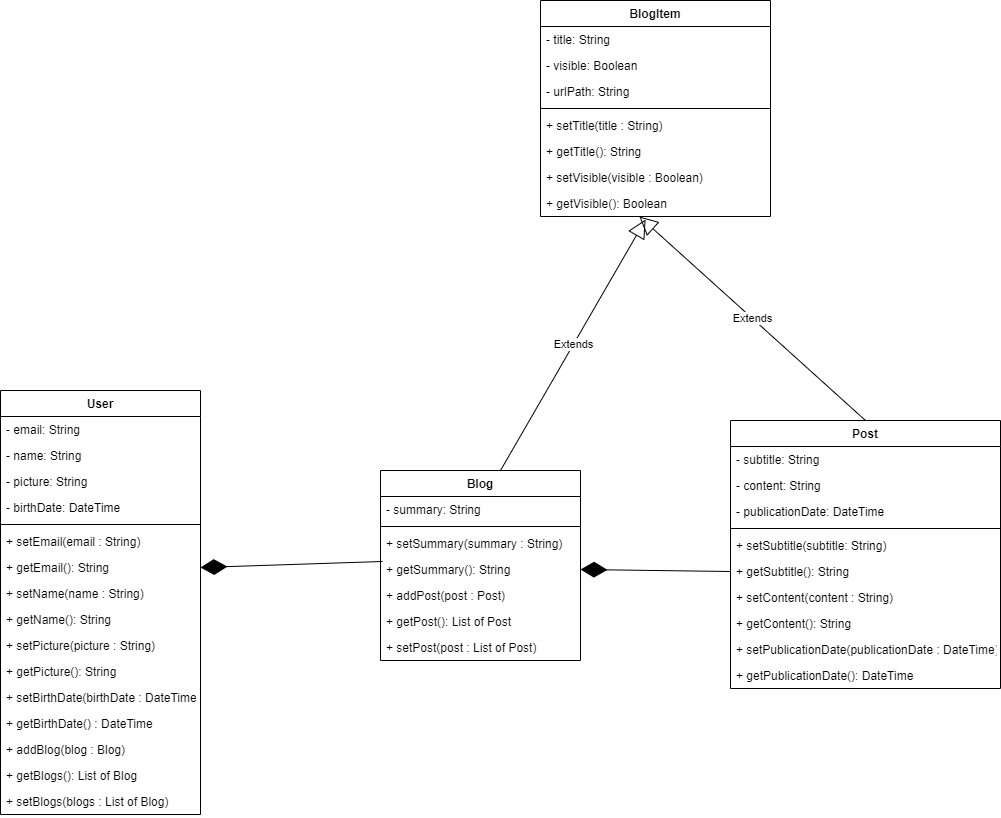

The diagram above was exported from draw.io. Its source (the exported page's mxGraphModel, read from the mxfile embedded in the PNG):
<mxGraphModel dx="2249" dy="1874" grid="1" gridSize="10" guides="1" tooltips="1" connect="1" arrows="1" fold="1" page="1" pageScale="1" pageWidth="827" pageHeight="1169" math="0" shadow="0">
  <root>
    <mxCell id="0" />
    <mxCell id="1" parent="0" />
    <mxCell id="_he0hwu22lashrQfE9ir-1" value="User" style="swimlane;fontStyle=1;align=center;verticalAlign=top;childLayout=stackLayout;horizontal=1;startSize=26;horizontalStack=0;resizeParent=1;resizeParentMax=0;resizeLast=0;collapsible=1;marginBottom=0;" parent="1" vertex="1">
      <mxGeometry x="-210" y="300" width="200" height="424" as="geometry" />
    </mxCell>
    <mxCell id="_he0hwu22lashrQfE9ir-22" value="- email: String" style="text;strokeColor=none;fillColor=none;align=left;verticalAlign=top;spacingLeft=4;spacingRight=4;overflow=hidden;rotatable=0;points=[[0,0.5],[1,0.5]];portConstraint=eastwest;" parent="_he0hwu22lashrQfE9ir-1" vertex="1">
      <mxGeometry y="26" width="200" height="26" as="geometry" />
    </mxCell>
    <mxCell id="_he0hwu22lashrQfE9ir-2" value="- name: String" style="text;strokeColor=none;fillColor=none;align=left;verticalAlign=top;spacingLeft=4;spacingRight=4;overflow=hidden;rotatable=0;points=[[0,0.5],[1,0.5]];portConstraint=eastwest;" parent="_he0hwu22lashrQfE9ir-1" vertex="1">
      <mxGeometry y="52" width="200" height="26" as="geometry" />
    </mxCell>
    <mxCell id="_he0hwu22lashrQfE9ir-23" value="- picture: String&#10;" style="text;strokeColor=none;fillColor=none;align=left;verticalAlign=top;spacingLeft=4;spacingRight=4;overflow=hidden;rotatable=0;points=[[0,0.5],[1,0.5]];portConstraint=eastwest;" parent="_he0hwu22lashrQfE9ir-1" vertex="1">
      <mxGeometry y="78" width="200" height="26" as="geometry" />
    </mxCell>
    <mxCell id="_he0hwu22lashrQfE9ir-21" value="- birthDate: DateTime" style="text;strokeColor=none;fillColor=none;align=left;verticalAlign=top;spacingLeft=4;spacingRight=4;overflow=hidden;rotatable=0;points=[[0,0.5],[1,0.5]];portConstraint=eastwest;" parent="_he0hwu22lashrQfE9ir-1" vertex="1">
      <mxGeometry y="104" width="200" height="26" as="geometry" />
    </mxCell>
    <mxCell id="_he0hwu22lashrQfE9ir-3" value="" style="line;strokeWidth=1;fillColor=none;align=left;verticalAlign=middle;spacingTop=-1;spacingLeft=3;spacingRight=3;rotatable=0;labelPosition=right;points=[];portConstraint=eastwest;" parent="_he0hwu22lashrQfE9ir-1" vertex="1">
      <mxGeometry y="130" width="200" height="8" as="geometry" />
    </mxCell>
    <mxCell id="_he0hwu22lashrQfE9ir-4" value="+ setEmail(email : String)" style="text;strokeColor=none;fillColor=none;align=left;verticalAlign=top;spacingLeft=4;spacingRight=4;overflow=hidden;rotatable=0;points=[[0,0.5],[1,0.5]];portConstraint=eastwest;" parent="_he0hwu22lashrQfE9ir-1" vertex="1">
      <mxGeometry y="138" width="200" height="26" as="geometry" />
    </mxCell>
    <mxCell id="_he0hwu22lashrQfE9ir-5" value="+ getEmail(): String" style="text;strokeColor=none;fillColor=none;align=left;verticalAlign=top;spacingLeft=4;spacingRight=4;overflow=hidden;rotatable=0;points=[[0,0.5],[1,0.5]];portConstraint=eastwest;" parent="_he0hwu22lashrQfE9ir-1" vertex="1">
      <mxGeometry y="164" width="200" height="26" as="geometry" />
    </mxCell>
    <mxCell id="_he0hwu22lashrQfE9ir-24" value="+ setName(name : String)" style="text;strokeColor=none;fillColor=none;align=left;verticalAlign=top;spacingLeft=4;spacingRight=4;overflow=hidden;rotatable=0;points=[[0,0.5],[1,0.5]];portConstraint=eastwest;" parent="_he0hwu22lashrQfE9ir-1" vertex="1">
      <mxGeometry y="190" width="200" height="26" as="geometry" />
    </mxCell>
    <mxCell id="_he0hwu22lashrQfE9ir-25" value="+ getName(): String" style="text;strokeColor=none;fillColor=none;align=left;verticalAlign=top;spacingLeft=4;spacingRight=4;overflow=hidden;rotatable=0;points=[[0,0.5],[1,0.5]];portConstraint=eastwest;" parent="_he0hwu22lashrQfE9ir-1" vertex="1">
      <mxGeometry y="216" width="200" height="26" as="geometry" />
    </mxCell>
    <mxCell id="_he0hwu22lashrQfE9ir-26" value="+ setPicture(picture : String)" style="text;strokeColor=none;fillColor=none;align=left;verticalAlign=top;spacingLeft=4;spacingRight=4;overflow=hidden;rotatable=0;points=[[0,0.5],[1,0.5]];portConstraint=eastwest;" parent="_he0hwu22lashrQfE9ir-1" vertex="1">
      <mxGeometry y="242" width="200" height="26" as="geometry" />
    </mxCell>
    <mxCell id="_he0hwu22lashrQfE9ir-27" value="+ getPicture(): String" style="text;strokeColor=none;fillColor=none;align=left;verticalAlign=top;spacingLeft=4;spacingRight=4;overflow=hidden;rotatable=0;points=[[0,0.5],[1,0.5]];portConstraint=eastwest;" parent="_he0hwu22lashrQfE9ir-1" vertex="1">
      <mxGeometry y="268" width="200" height="26" as="geometry" />
    </mxCell>
    <mxCell id="_he0hwu22lashrQfE9ir-28" value="+ setBirthDate(birthDate : DateTime)" style="text;strokeColor=none;fillColor=none;align=left;verticalAlign=top;spacingLeft=4;spacingRight=4;overflow=hidden;rotatable=0;points=[[0,0.5],[1,0.5]];portConstraint=eastwest;" parent="_he0hwu22lashrQfE9ir-1" vertex="1">
      <mxGeometry y="294" width="200" height="26" as="geometry" />
    </mxCell>
    <mxCell id="ZtVS2z3yfmru7Qqdd01v-25" value="+ getBirthDate() : DateTime" style="text;strokeColor=none;fillColor=none;align=left;verticalAlign=top;spacingLeft=4;spacingRight=4;overflow=hidden;rotatable=0;points=[[0,0.5],[1,0.5]];portConstraint=eastwest;" parent="_he0hwu22lashrQfE9ir-1" vertex="1">
      <mxGeometry y="320" width="200" height="26" as="geometry" />
    </mxCell>
    <mxCell id="_he0hwu22lashrQfE9ir-48" value="+ addBlog(blog : Blog)" style="text;strokeColor=none;fillColor=none;align=left;verticalAlign=top;spacingLeft=4;spacingRight=4;overflow=hidden;rotatable=0;points=[[0,0.5],[1,0.5]];portConstraint=eastwest;" parent="_he0hwu22lashrQfE9ir-1" vertex="1">
      <mxGeometry y="346" width="200" height="26" as="geometry" />
    </mxCell>
    <mxCell id="_he0hwu22lashrQfE9ir-31" value="+ getBlogs(): List of Blog" style="text;strokeColor=none;fillColor=none;align=left;verticalAlign=top;spacingLeft=4;spacingRight=4;overflow=hidden;rotatable=0;points=[[0,0.5],[1,0.5]];portConstraint=eastwest;" parent="_he0hwu22lashrQfE9ir-1" vertex="1">
      <mxGeometry y="372" width="200" height="26" as="geometry" />
    </mxCell>
    <mxCell id="_he0hwu22lashrQfE9ir-49" value="+ setBlogs(blogs : List of Blog)" style="text;strokeColor=none;fillColor=none;align=left;verticalAlign=top;spacingLeft=4;spacingRight=4;overflow=hidden;rotatable=0;points=[[0,0.5],[1,0.5]];portConstraint=eastwest;" parent="_he0hwu22lashrQfE9ir-1" vertex="1">
      <mxGeometry y="398" width="200" height="26" as="geometry" />
    </mxCell>
    <mxCell id="_he0hwu22lashrQfE9ir-8" value="Blog" style="swimlane;fontStyle=1;align=center;verticalAlign=top;childLayout=stackLayout;horizontal=1;startSize=26;horizontalStack=0;resizeParent=1;resizeParentMax=0;resizeLast=0;collapsible=1;marginBottom=0;" parent="1" vertex="1">
      <mxGeometry x="170" y="380" width="200" height="190" as="geometry" />
    </mxCell>
    <mxCell id="_he0hwu22lashrQfE9ir-9" value="- summary: String" style="text;strokeColor=none;fillColor=none;align=left;verticalAlign=top;spacingLeft=4;spacingRight=4;overflow=hidden;rotatable=0;points=[[0,0.5],[1,0.5]];portConstraint=eastwest;" parent="_he0hwu22lashrQfE9ir-8" vertex="1">
      <mxGeometry y="26" width="200" height="26" as="geometry" />
    </mxCell>
    <mxCell id="_he0hwu22lashrQfE9ir-10" value="" style="line;strokeWidth=1;fillColor=none;align=left;verticalAlign=middle;spacingTop=-1;spacingLeft=3;spacingRight=3;rotatable=0;labelPosition=right;points=[];portConstraint=eastwest;" parent="_he0hwu22lashrQfE9ir-8" vertex="1">
      <mxGeometry y="52" width="200" height="8" as="geometry" />
    </mxCell>
    <mxCell id="ZtVS2z3yfmru7Qqdd01v-8" value="+ setSummary(summary : String)&#10;" style="text;strokeColor=none;fillColor=none;align=left;verticalAlign=top;spacingLeft=4;spacingRight=4;overflow=hidden;rotatable=0;points=[[0,0.5],[1,0.5]];portConstraint=eastwest;" parent="_he0hwu22lashrQfE9ir-8" vertex="1">
      <mxGeometry y="60" width="200" height="26" as="geometry" />
    </mxCell>
    <mxCell id="ZtVS2z3yfmru7Qqdd01v-9" value="+ getSummary(): String" style="text;strokeColor=none;fillColor=none;align=left;verticalAlign=top;spacingLeft=4;spacingRight=4;overflow=hidden;rotatable=0;points=[[0,0.5],[1,0.5]];portConstraint=eastwest;" parent="_he0hwu22lashrQfE9ir-8" vertex="1">
      <mxGeometry y="86" width="200" height="26" as="geometry" />
    </mxCell>
    <mxCell id="ZtVS2z3yfmru7Qqdd01v-14" value="+ addPost(post : Post)" style="text;strokeColor=none;fillColor=none;align=left;verticalAlign=top;spacingLeft=4;spacingRight=4;overflow=hidden;rotatable=0;points=[[0,0.5],[1,0.5]];portConstraint=eastwest;" parent="_he0hwu22lashrQfE9ir-8" vertex="1">
      <mxGeometry y="112" width="200" height="26" as="geometry" />
    </mxCell>
    <mxCell id="ZtVS2z3yfmru7Qqdd01v-15" value="+ getPost(): List of Post" style="text;strokeColor=none;fillColor=none;align=left;verticalAlign=top;spacingLeft=4;spacingRight=4;overflow=hidden;rotatable=0;points=[[0,0.5],[1,0.5]];portConstraint=eastwest;" parent="_he0hwu22lashrQfE9ir-8" vertex="1">
      <mxGeometry y="138" width="200" height="26" as="geometry" />
    </mxCell>
    <mxCell id="ZtVS2z3yfmru7Qqdd01v-16" value="+ setPost(post : List of Post)" style="text;strokeColor=none;fillColor=none;align=left;verticalAlign=top;spacingLeft=4;spacingRight=4;overflow=hidden;rotatable=0;points=[[0,0.5],[1,0.5]];portConstraint=eastwest;" parent="_he0hwu22lashrQfE9ir-8" vertex="1">
      <mxGeometry y="164" width="200" height="26" as="geometry" />
    </mxCell>
    <mxCell id="_he0hwu22lashrQfE9ir-12" value="Post" style="swimlane;fontStyle=1;align=center;verticalAlign=top;childLayout=stackLayout;horizontal=1;startSize=26;horizontalStack=0;resizeParent=1;resizeParentMax=0;resizeLast=0;collapsible=1;marginBottom=0;" parent="1" vertex="1">
      <mxGeometry x="520" y="330" width="270" height="268" as="geometry" />
    </mxCell>
    <mxCell id="ZtVS2z3yfmru7Qqdd01v-2" value="- subtitle: String" style="text;strokeColor=none;fillColor=none;align=left;verticalAlign=top;spacingLeft=4;spacingRight=4;overflow=hidden;rotatable=0;points=[[0,0.5],[1,0.5]];portConstraint=eastwest;" parent="_he0hwu22lashrQfE9ir-12" vertex="1">
      <mxGeometry y="26" width="270" height="26" as="geometry" />
    </mxCell>
    <mxCell id="ZtVS2z3yfmru7Qqdd01v-17" value="- content: String" style="text;strokeColor=none;fillColor=none;align=left;verticalAlign=top;spacingLeft=4;spacingRight=4;overflow=hidden;rotatable=0;points=[[0,0.5],[1,0.5]];portConstraint=eastwest;" parent="_he0hwu22lashrQfE9ir-12" vertex="1">
      <mxGeometry y="52" width="270" height="26" as="geometry" />
    </mxCell>
    <mxCell id="_he0hwu22lashrQfE9ir-13" value="- publicationDate: DateTime" style="text;strokeColor=none;fillColor=none;align=left;verticalAlign=top;spacingLeft=4;spacingRight=4;overflow=hidden;rotatable=0;points=[[0,0.5],[1,0.5]];portConstraint=eastwest;" parent="_he0hwu22lashrQfE9ir-12" vertex="1">
      <mxGeometry y="78" width="270" height="26" as="geometry" />
    </mxCell>
    <mxCell id="_he0hwu22lashrQfE9ir-14" value="" style="line;strokeWidth=1;fillColor=none;align=left;verticalAlign=middle;spacingTop=-1;spacingLeft=3;spacingRight=3;rotatable=0;labelPosition=right;points=[];portConstraint=eastwest;" parent="_he0hwu22lashrQfE9ir-12" vertex="1">
      <mxGeometry y="104" width="270" height="8" as="geometry" />
    </mxCell>
    <mxCell id="ZtVS2z3yfmru7Qqdd01v-22" value="+ setSubtitle(subtitle: String)" style="text;strokeColor=none;fillColor=none;align=left;verticalAlign=top;spacingLeft=4;spacingRight=4;overflow=hidden;rotatable=0;points=[[0,0.5],[1,0.5]];portConstraint=eastwest;" parent="_he0hwu22lashrQfE9ir-12" vertex="1">
      <mxGeometry y="112" width="270" height="26" as="geometry" />
    </mxCell>
    <mxCell id="ZtVS2z3yfmru7Qqdd01v-23" value="+ getSubtitle(): String" style="text;strokeColor=none;fillColor=none;align=left;verticalAlign=top;spacingLeft=4;spacingRight=4;overflow=hidden;rotatable=0;points=[[0,0.5],[1,0.5]];portConstraint=eastwest;" parent="_he0hwu22lashrQfE9ir-12" vertex="1">
      <mxGeometry y="138" width="270" height="26" as="geometry" />
    </mxCell>
    <mxCell id="ZtVS2z3yfmru7Qqdd01v-4" value="+ setContent(content : String)&#10;" style="text;strokeColor=none;fillColor=none;align=left;verticalAlign=top;spacingLeft=4;spacingRight=4;overflow=hidden;rotatable=0;points=[[0,0.5],[1,0.5]];portConstraint=eastwest;" parent="_he0hwu22lashrQfE9ir-12" vertex="1">
      <mxGeometry y="164" width="270" height="26" as="geometry" />
    </mxCell>
    <mxCell id="ZtVS2z3yfmru7Qqdd01v-24" value="+ getContent(): String&#10;" style="text;strokeColor=none;fillColor=none;align=left;verticalAlign=top;spacingLeft=4;spacingRight=4;overflow=hidden;rotatable=0;points=[[0,0.5],[1,0.5]];portConstraint=eastwest;" parent="_he0hwu22lashrQfE9ir-12" vertex="1">
      <mxGeometry y="190" width="270" height="26" as="geometry" />
    </mxCell>
    <mxCell id="ZtVS2z3yfmru7Qqdd01v-5" value="+ setPublicationDate(publicationDate : DateTime)&#10;" style="text;strokeColor=none;fillColor=none;align=left;verticalAlign=top;spacingLeft=4;spacingRight=4;overflow=hidden;rotatable=0;points=[[0,0.5],[1,0.5]];portConstraint=eastwest;" parent="_he0hwu22lashrQfE9ir-12" vertex="1">
      <mxGeometry y="216" width="270" height="26" as="geometry" />
    </mxCell>
    <mxCell id="ZtVS2z3yfmru7Qqdd01v-26" value="+ getPublicationDate(): DateTime&#10;" style="text;strokeColor=none;fillColor=none;align=left;verticalAlign=top;spacingLeft=4;spacingRight=4;overflow=hidden;rotatable=0;points=[[0,0.5],[1,0.5]];portConstraint=eastwest;" parent="_he0hwu22lashrQfE9ir-12" vertex="1">
      <mxGeometry y="242" width="270" height="26" as="geometry" />
    </mxCell>
    <mxCell id="_he0hwu22lashrQfE9ir-16" value="" style="endArrow=diamondThin;endFill=1;endSize=24;html=1;entryX=1;entryY=0.5;entryDx=0;entryDy=0;exitX=0.01;exitY=0.192;exitDx=0;exitDy=0;exitPerimeter=0;" parent="1" source="ZtVS2z3yfmru7Qqdd01v-9" target="_he0hwu22lashrQfE9ir-5" edge="1">
      <mxGeometry width="160" relative="1" as="geometry">
        <mxPoint x="86.19999999999982" y="435.5" as="sourcePoint" />
        <mxPoint x="-5.684341886080802e-14" y="434.5" as="targetPoint" />
      </mxGeometry>
    </mxCell>
    <mxCell id="ZtVS2z3yfmru7Qqdd01v-29" value="" style="endArrow=diamondThin;endFill=1;endSize=24;html=1;exitX=0;exitY=0.5;exitDx=0;exitDy=0;entryX=1;entryY=0.5;entryDx=0;entryDy=0;" parent="1" source="ZtVS2z3yfmru7Qqdd01v-23" target="ZtVS2z3yfmru7Qqdd01v-9" edge="1">
      <mxGeometry width="160" relative="1" as="geometry">
        <mxPoint x="300" y="689" as="sourcePoint" />
        <mxPoint x="370" y="450" as="targetPoint" />
      </mxGeometry>
    </mxCell>
    <mxCell id="ow0XpHVrsugVWjxQLCau-1" value="BlogItem" style="swimlane;fontStyle=1;align=center;verticalAlign=top;childLayout=stackLayout;horizontal=1;startSize=26;horizontalStack=0;resizeParent=1;resizeParentMax=0;resizeLast=0;collapsible=1;marginBottom=0;" parent="1" vertex="1">
      <mxGeometry x="330" y="-90" width="230" height="216" as="geometry" />
    </mxCell>
    <mxCell id="ow0XpHVrsugVWjxQLCau-2" value="- title: String" style="text;strokeColor=none;fillColor=none;align=left;verticalAlign=top;spacingLeft=4;spacingRight=4;overflow=hidden;rotatable=0;points=[[0,0.5],[1,0.5]];portConstraint=eastwest;" parent="ow0XpHVrsugVWjxQLCau-1" vertex="1">
      <mxGeometry y="26" width="230" height="26" as="geometry" />
    </mxCell>
    <mxCell id="ow0XpHVrsugVWjxQLCau-4" value="- visible: Boolean" style="text;strokeColor=none;fillColor=none;align=left;verticalAlign=top;spacingLeft=4;spacingRight=4;overflow=hidden;rotatable=0;points=[[0,0.5],[1,0.5]];portConstraint=eastwest;" parent="ow0XpHVrsugVWjxQLCau-1" vertex="1">
      <mxGeometry y="52" width="230" height="26" as="geometry" />
    </mxCell>
    <mxCell id="ow0XpHVrsugVWjxQLCau-19" value="- urlPath: String" style="text;strokeColor=none;fillColor=none;align=left;verticalAlign=top;spacingLeft=4;spacingRight=4;overflow=hidden;rotatable=0;points=[[0,0.5],[1,0.5]];portConstraint=eastwest;" parent="ow0XpHVrsugVWjxQLCau-1" vertex="1">
      <mxGeometry y="78" width="230" height="26" as="geometry" />
    </mxCell>
    <mxCell id="ow0XpHVrsugVWjxQLCau-5" value="" style="line;strokeWidth=1;fillColor=none;align=left;verticalAlign=middle;spacingTop=-1;spacingLeft=3;spacingRight=3;rotatable=0;labelPosition=right;points=[];portConstraint=eastwest;" parent="ow0XpHVrsugVWjxQLCau-1" vertex="1">
      <mxGeometry y="104" width="230" height="8" as="geometry" />
    </mxCell>
    <mxCell id="ow0XpHVrsugVWjxQLCau-6" value="+ setTitle(title : String)" style="text;strokeColor=none;fillColor=none;align=left;verticalAlign=top;spacingLeft=4;spacingRight=4;overflow=hidden;rotatable=0;points=[[0,0.5],[1,0.5]];portConstraint=eastwest;" parent="ow0XpHVrsugVWjxQLCau-1" vertex="1">
      <mxGeometry y="112" width="230" height="26" as="geometry" />
    </mxCell>
    <mxCell id="ow0XpHVrsugVWjxQLCau-7" value="+ getTitle(): String" style="text;strokeColor=none;fillColor=none;align=left;verticalAlign=top;spacingLeft=4;spacingRight=4;overflow=hidden;rotatable=0;points=[[0,0.5],[1,0.5]];portConstraint=eastwest;" parent="ow0XpHVrsugVWjxQLCau-1" vertex="1">
      <mxGeometry y="138" width="230" height="26" as="geometry" />
    </mxCell>
    <mxCell id="ow0XpHVrsugVWjxQLCau-10" value="+ setVisible(visible : Boolean)" style="text;strokeColor=none;fillColor=none;align=left;verticalAlign=top;spacingLeft=4;spacingRight=4;overflow=hidden;rotatable=0;points=[[0,0.5],[1,0.5]];portConstraint=eastwest;" parent="ow0XpHVrsugVWjxQLCau-1" vertex="1">
      <mxGeometry y="164" width="230" height="26" as="geometry" />
    </mxCell>
    <mxCell id="ow0XpHVrsugVWjxQLCau-11" value="+ getVisible(): Boolean" style="text;strokeColor=none;fillColor=none;align=left;verticalAlign=top;spacingLeft=4;spacingRight=4;overflow=hidden;rotatable=0;points=[[0,0.5],[1,0.5]];portConstraint=eastwest;" parent="ow0XpHVrsugVWjxQLCau-1" vertex="1">
      <mxGeometry y="190" width="230" height="26" as="geometry" />
    </mxCell>
    <mxCell id="ow0XpHVrsugVWjxQLCau-15" value="Extends" style="endArrow=block;endSize=16;endFill=0;html=1;exitX=0.6;exitY=0;exitDx=0;exitDy=0;exitPerimeter=0;entryX=0.457;entryY=1.115;entryDx=0;entryDy=0;entryPerimeter=0;" parent="1" source="_he0hwu22lashrQfE9ir-8" target="ow0XpHVrsugVWjxQLCau-11" edge="1">
      <mxGeometry width="160" relative="1" as="geometry">
        <mxPoint x="330" y="220" as="sourcePoint" />
        <mxPoint x="490" y="220" as="targetPoint" />
      </mxGeometry>
    </mxCell>
    <mxCell id="ow0XpHVrsugVWjxQLCau-16" value="Extends" style="endArrow=block;endSize=16;endFill=0;html=1;entryX=0.43;entryY=1;entryDx=0;entryDy=0;entryPerimeter=0;exitX=0.5;exitY=0;exitDx=0;exitDy=0;" parent="1" source="_he0hwu22lashrQfE9ir-12" target="ow0XpHVrsugVWjxQLCau-11" edge="1">
      <mxGeometry width="160" relative="1" as="geometry">
        <mxPoint x="330" y="220" as="sourcePoint" />
        <mxPoint x="490" y="220" as="targetPoint" />
      </mxGeometry>
    </mxCell>
  </root>
</mxGraphModel>